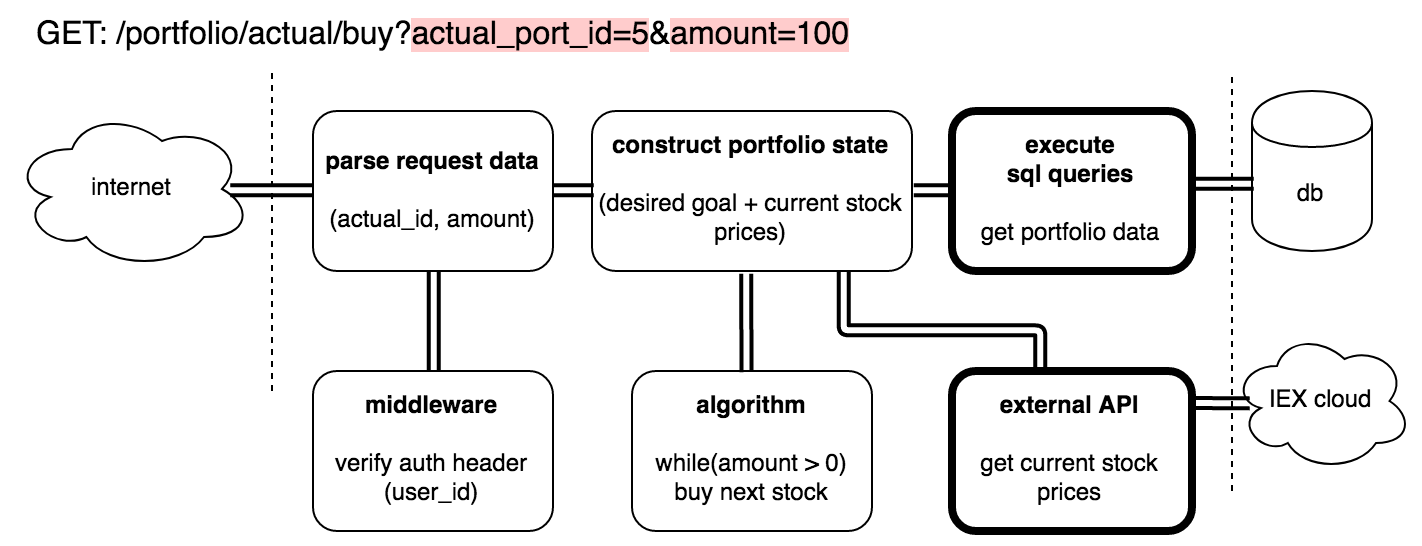

The diagram above was exported from draw.io. Its source (the exported page's mxGraphModel, read from the mxfile embedded in the PNG):
<mxGraphModel dx="1398" dy="2152" grid="1" gridSize="10" guides="1" tooltips="1" connect="1" arrows="1" fold="1" page="1" pageScale="1" pageWidth="850" pageHeight="1100" math="0" shadow="0">
  <root>
    <mxCell id="0" />
    <mxCell id="1" parent="0" />
    <mxCell id="2" value="" style="endArrow=none;dashed=1;html=1;" edge="1" parent="1">
      <mxGeometry width="50" height="50" relative="1" as="geometry">
        <mxPoint x="999.5" y="-600" as="sourcePoint" />
        <mxPoint x="999.5" y="-759.9999999999998" as="targetPoint" />
      </mxGeometry>
    </mxCell>
    <mxCell id="3" value="" style="endArrow=none;dashed=1;html=1;" edge="1" parent="1">
      <mxGeometry width="50" height="50" relative="1" as="geometry">
        <mxPoint x="1479.5" y="-550" as="sourcePoint" />
        <mxPoint x="1479.5" y="-759.9999999999998" as="targetPoint" />
      </mxGeometry>
    </mxCell>
    <mxCell id="4" value="&lt;div&gt;&lt;b&gt;parse request data&lt;br&gt;&lt;br&gt;&lt;/b&gt;&lt;/div&gt;&lt;div&gt;(actual_id, amount)&lt;br&gt;&lt;/div&gt;" style="rounded=1;whiteSpace=wrap;html=1;" vertex="1" parent="1">
      <mxGeometry x="1020" y="-740" width="120" height="80" as="geometry" />
    </mxCell>
    <mxCell id="5" value="db" style="shape=cylinder;whiteSpace=wrap;html=1;boundedLbl=1;backgroundOutline=1;" vertex="1" parent="1">
      <mxGeometry x="1489.5" y="-750" width="60" height="80" as="geometry" />
    </mxCell>
    <mxCell id="6" value="internet" style="ellipse;shape=cloud;whiteSpace=wrap;html=1;" vertex="1" parent="1">
      <mxGeometry x="869.5" y="-741" width="120" height="80" as="geometry" />
    </mxCell>
    <mxCell id="7" value="&lt;div&gt;&lt;b&gt;middleware&lt;/b&gt;&lt;br&gt;&lt;br&gt;&lt;/div&gt;&lt;div&gt;verify auth header&lt;/div&gt;&lt;div&gt;(user_id)&lt;br&gt;&lt;/div&gt;" style="rounded=1;whiteSpace=wrap;html=1;" vertex="1" parent="1">
      <mxGeometry x="1020" y="-610" width="120" height="80" as="geometry" />
    </mxCell>
    <mxCell id="8" value="&lt;b&gt;construct portfolio state&lt;br&gt;&lt;br&gt;&lt;/b&gt; (desired goal + current stock prices)" style="rounded=1;whiteSpace=wrap;html=1;" vertex="1" parent="1">
      <mxGeometry x="1159.5" y="-740" width="160" height="80" as="geometry" />
    </mxCell>
    <mxCell id="9" value="&lt;div&gt;&lt;b&gt;algorithm&lt;/b&gt;&lt;br&gt;&lt;/div&gt;&lt;div&gt;&lt;br&gt;&lt;/div&gt;&lt;div&gt;while(amount &amp;gt; 0)&lt;/div&gt;&lt;div&gt;buy next stock&lt;br&gt;&lt;/div&gt;" style="rounded=1;whiteSpace=wrap;html=1;" vertex="1" parent="1">
      <mxGeometry x="1179.5" y="-610" width="120" height="80" as="geometry" />
    </mxCell>
    <mxCell id="10" value="&lt;div&gt;&lt;b&gt;execute &lt;br&gt;&lt;/b&gt;&lt;/div&gt;&lt;div&gt;&lt;b&gt;sql queries&lt;/b&gt;&lt;/div&gt;&lt;div&gt;&lt;b&gt;&lt;br&gt;&lt;/b&gt;&lt;/div&gt;&lt;div&gt;get portfolio data&lt;br&gt;&lt;b&gt;&lt;/b&gt;&lt;/div&gt;" style="rounded=1;whiteSpace=wrap;html=1;strokeWidth=4;" vertex="1" parent="1">
      <mxGeometry x="1339.5" y="-740" width="120" height="80" as="geometry" />
    </mxCell>
    <mxCell id="11" value="GET: &lt;span class=&quot;tabpanel-summary-value textbox-input devtools-monospace&quot;&gt;/portfolio/actual/buy?&lt;span style=&quot;background-color: rgb(255 , 204 , 204)&quot;&gt;actual_port_id=5&lt;/span&gt;&amp;amp;&lt;span style=&quot;background-color: rgb(255 , 204 , 204)&quot;&gt;amount=100&lt;/span&gt;&lt;/span&gt;" style="text;html=1;resizable=0;points=[];autosize=1;align=left;verticalAlign=top;spacingTop=-4;fontSize=16;fontColor=#000000;" vertex="1" parent="1">
      <mxGeometry x="879.5" y="-790" width="420" height="20" as="geometry" />
    </mxCell>
    <mxCell id="12" value="" style="endArrow=classic;startArrow=classic;html=1;strokeColor=#000000;strokeWidth=2;fontSize=16;fontColor=#000000;edgeStyle=orthogonalEdgeStyle;entryX=0;entryY=0.5;entryDx=0;entryDy=0;exitX=0.915;exitY=0.511;exitDx=0;exitDy=0;exitPerimeter=0;shape=link;" edge="1" source="6" target="4" parent="1">
      <mxGeometry width="50" height="50" relative="1" as="geometry">
        <mxPoint x="970" y="-630" as="sourcePoint" />
        <mxPoint x="1020" y="-680" as="targetPoint" />
      </mxGeometry>
    </mxCell>
    <mxCell id="13" value="" style="endArrow=classic;startArrow=classic;html=1;strokeColor=#000000;strokeWidth=2;fontSize=16;fontColor=#000000;edgeStyle=orthogonalEdgeStyle;entryX=0;entryY=0.5;entryDx=0;entryDy=0;exitX=1;exitY=0.5;exitDx=0;exitDy=0;shape=link;" edge="1" source="4" target="8" parent="1">
      <mxGeometry width="50" height="50" relative="1" as="geometry">
        <mxPoint x="1140" y="-700" as="sourcePoint" />
        <mxPoint x="1156.8095238095239" y="-679.952380952381" as="targetPoint" />
      </mxGeometry>
    </mxCell>
    <mxCell id="14" value="" style="endArrow=classic;startArrow=classic;html=1;strokeColor=#000000;strokeWidth=2;fontSize=16;fontColor=#000000;edgeStyle=orthogonalEdgeStyle;entryX=0.5;entryY=1;entryDx=0;entryDy=0;exitX=0.5;exitY=0;exitDx=0;exitDy=0;shape=link;" edge="1" source="7" target="4" parent="1">
      <mxGeometry width="50" height="50" relative="1" as="geometry">
        <mxPoint x="1119.8095238095239" y="-635.452380952381" as="sourcePoint" />
        <mxPoint x="1165.047619047619" y="-635.452380952381" as="targetPoint" />
      </mxGeometry>
    </mxCell>
    <mxCell id="15" value="" style="endArrow=classic;startArrow=classic;html=1;strokeColor=#000000;strokeWidth=2;fontSize=16;fontColor=#000000;entryX=0.482;entryY=1.017;entryDx=0;entryDy=0;exitX=0.477;exitY=0.007;exitDx=0;exitDy=0;entryPerimeter=0;exitPerimeter=0;shape=link;" edge="1" source="9" target="8" parent="1">
      <mxGeometry width="50" height="50" relative="1" as="geometry">
        <mxPoint x="1224.8095238095239" y="-589.952380952381" as="sourcePoint" />
        <mxPoint x="1224.8095238095239" y="-639.952380952381" as="targetPoint" />
      </mxGeometry>
    </mxCell>
    <mxCell id="16" value="" style="endArrow=classic;startArrow=classic;html=1;strokeColor=#000000;strokeWidth=2;fontSize=16;fontColor=#000000;edgeStyle=orthogonalEdgeStyle;entryX=0;entryY=0.5;entryDx=0;entryDy=0;exitX=1;exitY=0.5;exitDx=0;exitDy=0;shape=link;" edge="1" source="8" target="10" parent="1">
      <mxGeometry width="50" height="50" relative="1" as="geometry">
        <mxPoint x="1341.6904761904761" y="-635.4761904761906" as="sourcePoint" />
        <mxPoint x="1341.6904761904761" y="-684.5238095238096" as="targetPoint" />
      </mxGeometry>
    </mxCell>
    <mxCell id="17" value="" style="endArrow=classic;startArrow=classic;html=1;strokeColor=#000000;strokeWidth=2;fontSize=16;fontColor=#000000;edgeStyle=orthogonalEdgeStyle;entryX=0.021;entryY=0.578;entryDx=0;entryDy=0;exitX=1.006;exitY=0.453;exitDx=0;exitDy=0;shape=link;exitPerimeter=0;entryPerimeter=0;" edge="1" source="10" target="5" parent="1">
      <mxGeometry width="50" height="50" relative="1" as="geometry">
        <mxPoint x="1474.547619047619" y="-700.452380952381" as="sourcePoint" />
        <mxPoint x="1519.3095238095239" y="-700.452380952381" as="targetPoint" />
      </mxGeometry>
    </mxCell>
    <mxCell id="18" value="&lt;div&gt;&lt;b&gt;external API&lt;/b&gt;&lt;br&gt;&lt;/div&gt;&lt;div&gt;&lt;br&gt;&lt;/div&gt;&lt;div&gt;get current stock prices&lt;/div&gt;" style="rounded=1;whiteSpace=wrap;html=1;strokeWidth=4;" vertex="1" parent="1">
      <mxGeometry x="1339.5" y="-610" width="120" height="80" as="geometry" />
    </mxCell>
    <mxCell id="19" value="" style="endArrow=classic;startArrow=classic;html=1;strokeColor=#000000;strokeWidth=2;fontSize=16;fontColor=#000000;edgeStyle=orthogonalEdgeStyle;entryX=0.369;entryY=0.011;entryDx=0;entryDy=0;exitX=0.789;exitY=1.005;exitDx=0;exitDy=0;shape=link;entryPerimeter=0;exitPerimeter=0;" edge="1" source="8" target="18" parent="1">
      <mxGeometry width="50" height="50" relative="1" as="geometry">
        <mxPoint x="1339.5" y="-620.0952380952381" as="sourcePoint" />
        <mxPoint x="1359.5" y="-620.0952380952381" as="targetPoint" />
        <Array as="points">
          <mxPoint x="1285.5" y="-630" />
          <mxPoint x="1383.5" y="-630" />
        </Array>
      </mxGeometry>
    </mxCell>
    <mxCell id="20" value="IEX cloud" style="ellipse;shape=cloud;whiteSpace=wrap;html=1;" vertex="1" parent="1">
      <mxGeometry x="1479.5" y="-630" width="90" height="70" as="geometry" />
    </mxCell>
    <mxCell id="21" value="" style="endArrow=classic;startArrow=classic;html=1;strokeColor=#000000;strokeWidth=2;fontSize=16;fontColor=#000000;shape=link;entryX=0.099;entryY=0.517;entryDx=0;entryDy=0;entryPerimeter=0;" edge="1" target="20" parent="1">
      <mxGeometry width="50" height="50" relative="1" as="geometry">
        <mxPoint x="1460.5" y="-594" as="sourcePoint" />
        <mxPoint x="1509.5" y="-577" as="targetPoint" />
      </mxGeometry>
    </mxCell>
  </root>
</mxGraphModel>